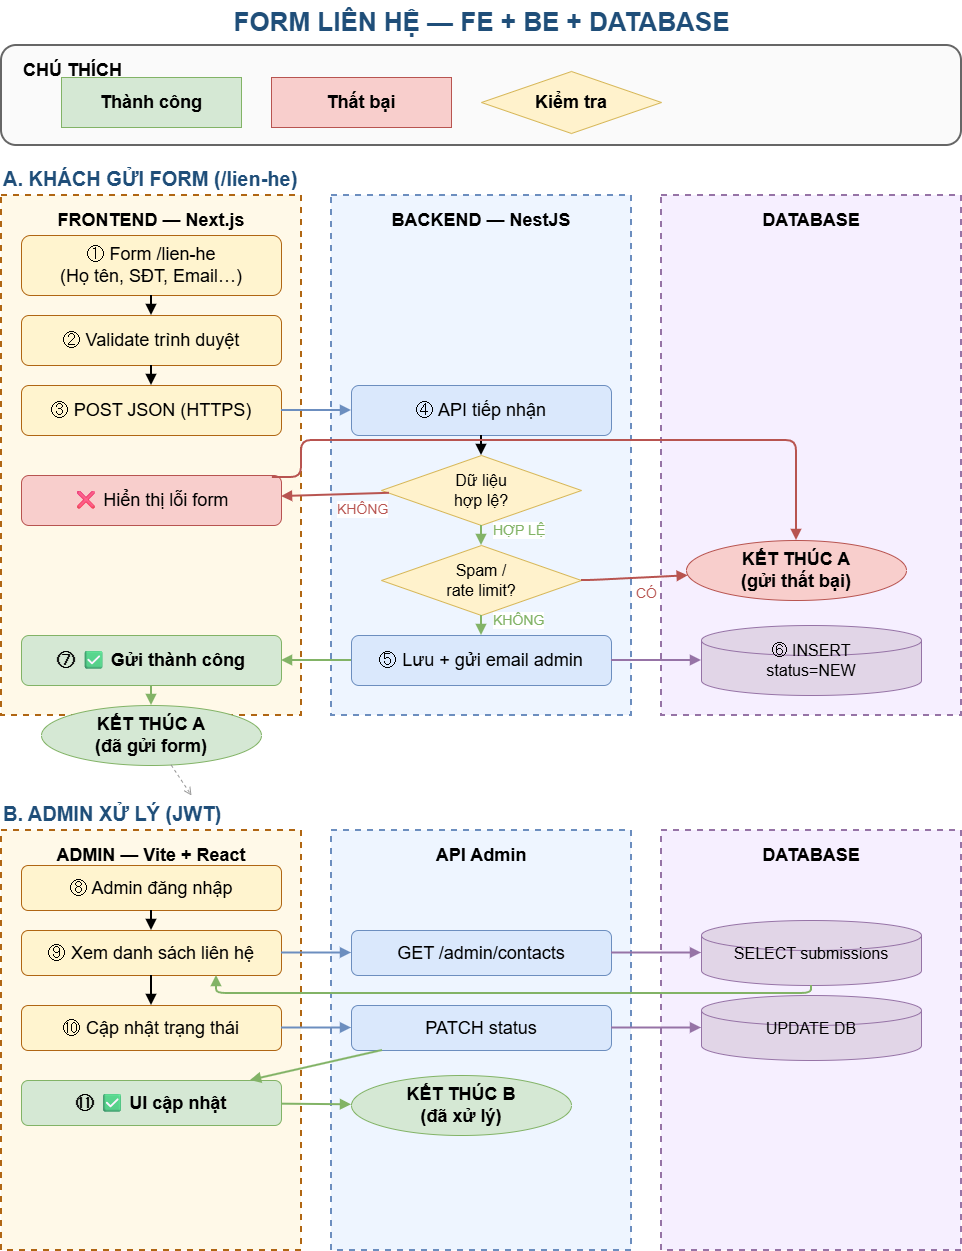

The diagram above was exported from draw.io. Its source (the exported page's mxGraphModel, read from the mxfile embedded in the PNG):
<mxGraphModel dx="1414" dy="841" grid="1" gridSize="10" guides="1" tooltips="1" connect="1" arrows="1" fold="1" page="1" pageScale="1" pageWidth="1200" pageHeight="2000" math="0" shadow="0">
  <root>
    <mxCell id="0" />
    <mxCell id="1" parent="0" />
    <mxCell id="title" parent="1" style="text;html=1;strokeColor=none;fillColor=none;align=center;fontSize=26;fontStyle=1;fontColor=#1F4E79;" value="FORM LIÊN HỆ — FE + BE + DATABASE" vertex="1">
      <mxGeometry height="36" width="900" x="150" y="15" as="geometry" />
    </mxCell>
    <mxCell id="legend-frame" parent="1" style="rounded=1;whiteSpace=wrap;html=1;fillColor=#FAFAFA;strokeColor=#666666;strokeWidth=2;" value="" vertex="1">
      <mxGeometry height="100" width="960" x="120" y="60" as="geometry" />
    </mxCell>
    <mxCell id="legend-title" parent="1" style="text;html=1;strokeColor=none;fillColor=none;align=left;fontSize=18;fontStyle=1;" value="CHÚ THÍCH" vertex="1">
      <mxGeometry height="24" width="100" x="140" y="68" as="geometry" />
    </mxCell>
    <mxCell id="legend-ok" parent="1" style="rounded=0;whiteSpace=wrap;html=1;fillColor=#D5E8D4;strokeColor=#82B366;fontStyle=1;fontSize=18;align=center;" value="Thành công" vertex="1">
      <mxGeometry height="50" width="180" x="180" y="92" as="geometry" />
    </mxCell>
    <mxCell id="legend-fail" parent="1" style="rounded=0;whiteSpace=wrap;html=1;fillColor=#F8CECC;strokeColor=#B85450;fontStyle=1;fontSize=18;align=center;" value="Thất bại" vertex="1">
      <mxGeometry height="50" width="180" x="390" y="92" as="geometry" />
    </mxCell>
    <mxCell id="legend-check" parent="1" style="rhombus;whiteSpace=wrap;html=1;fillColor=#FFF2CC;strokeColor=#D6B656;fontStyle=1;fontSize=18;align=center;" value="Kiểm tra" vertex="1">
      <mxGeometry height="62" width="180" x="600" y="86" as="geometry" />
    </mxCell>
    <mxCell id="sec-a" parent="1" style="text;html=1;strokeColor=none;fillColor=none;align=left;fontSize=20;fontStyle=1;fontColor=#1F4E79;" value="A. KHÁCH GỬI FORM (/lien-he)" vertex="1">
      <mxGeometry height="30" width="400" x="120" y="175" as="geometry" />
    </mxCell>
    <mxCell id="lane-fe" parent="1" style="rounded=0;whiteSpace=wrap;html=1;fillColor=#FFF9E8;strokeColor=#B06613;strokeWidth=2;dashed=1;fontSize=18;fontStyle=1;align=center;verticalAlign=top;spacingTop=8;" value="FRONTEND — Next.js" vertex="1">
      <mxGeometry height="520" width="300" x="120" y="210" as="geometry" />
    </mxCell>
    <mxCell id="lane-be" parent="1" style="rounded=0;whiteSpace=wrap;html=1;fillColor=#EEF5FF;strokeColor=#6C8EBF;strokeWidth=2;dashed=1;fontSize=18;fontStyle=1;align=center;verticalAlign=top;spacingTop=8;" value="BACKEND — NestJS" vertex="1">
      <mxGeometry height="520" width="300" x="450" y="210" as="geometry" />
    </mxCell>
    <mxCell id="lane-db" parent="1" style="rounded=0;whiteSpace=wrap;html=1;fillColor=#F6EFFF;strokeColor=#9673A6;strokeWidth=2;dashed=1;fontSize=18;fontStyle=1;align=center;verticalAlign=top;spacingTop=8;" value="DATABASE" vertex="1">
      <mxGeometry height="520" width="300" x="780" y="210" as="geometry" />
    </mxCell>
    <mxCell id="fe1" parent="1" style="rounded=1;whiteSpace=wrap;html=1;fillColor=#FFF4CF;strokeColor=#B06613;fontSize=18;align=center;" value="① Form /lien-he&#10;(Họ tên, SĐT, Email…)" vertex="1">
      <mxGeometry height="60" width="260" x="140" y="250" as="geometry" />
    </mxCell>
    <mxCell id="fe2" parent="1" style="rounded=1;whiteSpace=wrap;html=1;fillColor=#FFF4CF;strokeColor=#B06613;fontSize=18;align=center;" value="② Validate trình duyệt" vertex="1">
      <mxGeometry height="50" width="260" x="140" y="330" as="geometry" />
    </mxCell>
    <mxCell id="fe3" parent="1" style="rounded=1;whiteSpace=wrap;html=1;fillColor=#FFF4CF;strokeColor=#B06613;fontSize=18;align=center;" value="③ POST JSON (HTTPS)" vertex="1">
      <mxGeometry height="50" width="260" x="140" y="400" as="geometry" />
    </mxCell>
    <mxCell id="be1" parent="1" style="rounded=1;whiteSpace=wrap;html=1;fillColor=#DAE8FC;strokeColor=#6C8EBF;fontSize=18;align=center;" value="④ API tiếp nhận" vertex="1">
      <mxGeometry height="50" width="260" x="470" y="400" as="geometry" />
    </mxCell>
    <mxCell id="c1" parent="1" style="rhombus;whiteSpace=wrap;html=1;fillColor=#FFF2CC;strokeColor=#D6B656;fontSize=16;align=center;" value="Dữ liệu&#10;hợp lệ?" vertex="1">
      <mxGeometry height="70" width="200" x="500" y="470" as="geometry" />
    </mxCell>
    <mxCell id="c2" parent="1" style="rhombus;whiteSpace=wrap;html=1;fillColor=#FFF2CC;strokeColor=#D6B656;fontSize=16;align=center;" value="Spam /&#10;rate limit?" vertex="1">
      <mxGeometry height="70" width="200" x="500" y="560" as="geometry" />
    </mxCell>
    <mxCell id="fe-fail" parent="1" style="rounded=1;whiteSpace=wrap;html=1;fillColor=#F8CECC;strokeColor=#B85450;fontSize=18;align=center;" value="❌ Hiển thị lỗi form" vertex="1">
      <mxGeometry height="50" width="260" x="140" y="490" as="geometry" />
    </mxCell>
    <mxCell id="be2" parent="1" style="rounded=1;whiteSpace=wrap;html=1;fillColor=#DAE8FC;strokeColor=#6C8EBF;fontSize=18;align=center;" value="⑤ Lưu + gửi email admin" vertex="1">
      <mxGeometry height="50" width="260" x="470" y="650" as="geometry" />
    </mxCell>
    <mxCell id="db1" parent="1" style="shape=cylinder3;whiteSpace=wrap;html=1;fillColor=#E1D5E7;strokeColor=#9673A6;fontSize=16;align=center;" value="⑥ INSERT&#10;status=NEW" vertex="1">
      <mxGeometry height="70" width="220" x="820" y="640" as="geometry" />
    </mxCell>
    <mxCell id="fe-ok" parent="1" style="rounded=1;whiteSpace=wrap;html=1;fillColor=#D5E8D4;strokeColor=#82B366;fontStyle=1;fontSize=18;align=center;" value="⑦ ✅ Gửi thành công" vertex="1">
      <mxGeometry height="50" width="260" x="140" y="650" as="geometry" />
    </mxCell>
    <mxCell id="end-a-ok" parent="1" style="ellipse;whiteSpace=wrap;html=1;fillColor=#D5E8D4;strokeColor=#82B366;fontStyle=1;fontSize=18;align=center;" value="KẾT THÚC A&#10;(đã gửi form)" vertex="1">
      <mxGeometry height="60" width="220" x="160" y="720" as="geometry" />
    </mxCell>
    <mxCell id="end-a-fail" parent="1" style="ellipse;whiteSpace=wrap;html=1;fillColor=#F8CECC;strokeColor=#B85450;fontStyle=1;fontSize=18;align=center;" value="KẾT THÚC A&#10;(gửi thất bại)" vertex="1">
      <mxGeometry height="60" width="220" x="805" y="555" as="geometry" />
    </mxCell>
    <mxCell id="sec-b" parent="1" style="text;html=1;strokeColor=none;fillColor=none;align=left;fontSize=20;fontStyle=1;fontColor=#1F4E79;" value="B. ADMIN XỬ LÝ (JWT)" vertex="1">
      <mxGeometry height="30" width="400" x="120" y="810" as="geometry" />
    </mxCell>
    <mxCell id="lane-fe2" parent="1" style="rounded=0;whiteSpace=wrap;html=1;fillColor=#FFF9E8;strokeColor=#B06613;strokeWidth=2;dashed=1;fontSize=18;fontStyle=1;align=center;verticalAlign=top;spacingTop=8;" value="ADMIN — Vite + React" vertex="1">
      <mxGeometry height="420" width="300" x="120" y="845" as="geometry" />
    </mxCell>
    <mxCell id="lane-be2" parent="1" style="rounded=0;whiteSpace=wrap;html=1;fillColor=#EEF5FF;strokeColor=#6C8EBF;strokeWidth=2;dashed=1;fontSize=18;fontStyle=1;align=center;verticalAlign=top;spacingTop=8;" value="API Admin" vertex="1">
      <mxGeometry height="420" width="300" x="450" y="845" as="geometry" />
    </mxCell>
    <mxCell id="lane-db2" parent="1" style="rounded=0;whiteSpace=wrap;html=1;fillColor=#F6EFFF;strokeColor=#9673A6;strokeWidth=2;dashed=1;fontSize=18;fontStyle=1;align=center;verticalAlign=top;spacingTop=8;" value="DATABASE" vertex="1">
      <mxGeometry height="420" width="300" x="780" y="845" as="geometry" />
    </mxCell>
    <mxCell id="fe-a1" parent="1" style="rounded=1;whiteSpace=wrap;html=1;fillColor=#FFF4CF;strokeColor=#B06613;fontSize=18;align=center;" value="⑧ Admin đăng nhập" vertex="1">
      <mxGeometry height="45" width="260" x="140" y="880" as="geometry" />
    </mxCell>
    <mxCell id="fe-a2" parent="1" style="rounded=1;whiteSpace=wrap;html=1;fillColor=#FFF4CF;strokeColor=#B06613;fontSize=18;align=center;" value="⑨ Xem danh sách liên hệ" vertex="1">
      <mxGeometry height="45" width="260" x="140" y="945" as="geometry" />
    </mxCell>
    <mxCell id="be-a1" parent="1" style="rounded=1;whiteSpace=wrap;html=1;fillColor=#DAE8FC;strokeColor=#6C8EBF;fontSize=18;align=center;" value="GET /admin/contacts" vertex="1">
      <mxGeometry height="45" width="260" x="470" y="945" as="geometry" />
    </mxCell>
    <mxCell id="db-a1" parent="1" style="shape=cylinder3;whiteSpace=wrap;html=1;fillColor=#E1D5E7;strokeColor=#9673A6;fontSize=16;align=center;" value="SELECT submissions" vertex="1">
      <mxGeometry height="65" width="220" x="820" y="935" as="geometry" />
    </mxCell>
    <mxCell id="fe-a3" parent="1" style="rounded=1;whiteSpace=wrap;html=1;fillColor=#FFF4CF;strokeColor=#B06613;fontSize=18;align=center;" value="⑩ Cập nhật trạng thái" vertex="1">
      <mxGeometry height="45" width="260" x="140" y="1020" as="geometry" />
    </mxCell>
    <mxCell id="be-a2" parent="1" style="rounded=1;whiteSpace=wrap;html=1;fillColor=#DAE8FC;strokeColor=#6C8EBF;fontSize=18;align=center;" value="PATCH status" vertex="1">
      <mxGeometry height="45" width="260" x="470" y="1020" as="geometry" />
    </mxCell>
    <mxCell id="db-a2" parent="1" style="shape=cylinder3;whiteSpace=wrap;html=1;fillColor=#E1D5E7;strokeColor=#9673A6;fontSize=16;align=center;" value="UPDATE DB" vertex="1">
      <mxGeometry height="65" width="220" x="820" y="1010" as="geometry" />
    </mxCell>
    <mxCell id="fe-a4" parent="1" style="rounded=1;whiteSpace=wrap;html=1;fillColor=#D5E8D4;strokeColor=#82B366;fontStyle=1;fontSize=18;align=center;" value="⑪ ✅ UI cập nhật" vertex="1">
      <mxGeometry height="45" width="260" x="140" y="1095" as="geometry" />
    </mxCell>
    <mxCell id="end-b-ok" parent="1" style="ellipse;whiteSpace=wrap;html=1;fillColor=#D5E8D4;strokeColor=#82B366;fontStyle=1;fontSize=18;align=center;" value="KẾT THÚC B&#10;(đã xử lý)" vertex="1">
      <mxGeometry height="60" width="220" x="470" y="1090" as="geometry" />
    </mxCell>
    <mxCell id="e-fe1-2" edge="1" parent="1" source="fe1" style="endArrow=block;html=1;strokeWidth=2;" target="fe2">
      <mxGeometry relative="1" as="geometry" />
    </mxCell>
    <mxCell id="e-fe2-3" edge="1" parent="1" source="fe2" style="endArrow=block;html=1;strokeWidth=2;" target="fe3">
      <mxGeometry relative="1" as="geometry" />
    </mxCell>
    <mxCell id="e-fe3-be1" edge="1" parent="1" source="fe3" style="endArrow=block;strokeColor=#6C8EBF;html=1;strokeWidth=2;" target="be1">
      <mxGeometry relative="1" as="geometry" />
    </mxCell>
    <mxCell id="e-be1-c1" edge="1" parent="1" source="be1" style="endArrow=block;html=1;strokeWidth=2;" target="c1">
      <mxGeometry relative="1" as="geometry" />
    </mxCell>
    <mxCell id="e-c1-y" edge="1" parent="1" source="c1" style="endArrow=block;strokeColor=#82B366;html=1;strokeWidth=2;" target="c2">
      <mxGeometry relative="1" as="geometry" />
    </mxCell>
    <mxCell id="e-c1-y-l" connectable="0" parent="e-c1-y" style="edgeLabel;html=1;fontColor=#82B366;fontSize=14;" value="HỢP LỆ" vertex="1">
      <mxGeometry relative="1" as="geometry">
        <mxPoint x="10" y="-20" as="offset" />
      </mxGeometry>
    </mxCell>
    <mxCell id="e-c1-n" edge="1" parent="1" source="c1" style="endArrow=block;strokeColor=#B85450;html=1;strokeWidth=2;" target="fe-fail">
      <mxGeometry relative="1" as="geometry" />
    </mxCell>
    <mxCell id="e-c1-n-l" connectable="0" parent="e-c1-n" style="edgeLabel;html=1;fontColor=#B85450;fontSize=14;" value="KHÔNG" vertex="1">
      <mxGeometry relative="1" as="geometry">
        <mxPoint as="offset" />
      </mxGeometry>
    </mxCell>
    <mxCell id="e-c2-n" edge="1" parent="1" source="c2" style="endArrow=block;strokeColor=#82B366;html=1;strokeWidth=2;" target="be2">
      <mxGeometry relative="1" as="geometry" />
    </mxCell>
    <mxCell id="e-c2-n-l" connectable="0" parent="e-c2-n" style="edgeLabel;html=1;fontColor=#82B366;fontSize=14;" value="KHÔNG" vertex="1">
      <mxGeometry relative="1" as="geometry">
        <mxPoint x="10" y="-20" as="offset" />
      </mxGeometry>
    </mxCell>
    <mxCell id="e-c2-y" edge="1" parent="1" source="c2" style="endArrow=block;strokeColor=#B85450;html=1;strokeWidth=2;" target="end-a-fail">
      <mxGeometry relative="1" as="geometry">
        <Array as="points">
          <mxPoint x="710" y="595" />
        </Array>
      </mxGeometry>
    </mxCell>
    <mxCell id="e-c2-y-l" connectable="0" parent="e-c2-y" style="edgeLabel;html=1;fontColor=#B85450;fontSize=14;" value="CÓ" vertex="1">
      <mxGeometry relative="1" as="geometry">
        <mxPoint as="offset" />
      </mxGeometry>
    </mxCell>
    <mxCell id="e-be2-db" edge="1" parent="1" source="be2" style="endArrow=block;strokeColor=#9673A6;html=1;strokeWidth=2;" target="db1">
      <mxGeometry relative="1" as="geometry" />
    </mxCell>
    <mxCell id="e-be2-feok" edge="1" parent="1" source="be2" style="endArrow=block;strokeColor=#82B366;html=1;strokeWidth=2;" target="fe-ok">
      <mxGeometry relative="1" as="geometry" />
    </mxCell>
    <mxCell id="e-feok-end" edge="1" parent="1" source="fe-ok" style="endArrow=block;strokeColor=#82B366;html=1;strokeWidth=2;" target="end-a-ok">
      <mxGeometry relative="1" as="geometry" />
    </mxCell>
    <mxCell id="e-fefail-end" edge="1" parent="1" source="fe-fail" style="edgeStyle=orthogonalEdgeStyle;rounded=1;orthogonalLoop=1;jettySize=auto;endArrow=block;strokeColor=#B85450;html=1;strokeWidth=2;exitX=0.965;exitY=0.04;entryX=0.5;entryY=0;exitDx=0;exitDy=0;exitPerimeter=0;" target="end-a-fail">
      <mxGeometry relative="1" as="geometry">
        <Array as="points">
          <mxPoint x="420" y="492" />
          <mxPoint x="420" y="455" />
          <mxPoint x="915" y="455" />
        </Array>
      </mxGeometry>
    </mxCell>
    <mxCell id="e-fe-a1-a2" edge="1" parent="1" source="fe-a1" style="endArrow=block;html=1;strokeWidth=2;" target="fe-a2">
      <mxGeometry relative="1" as="geometry" />
    </mxCell>
    <mxCell id="e-fe-a2-be" edge="1" parent="1" source="fe-a2" style="endArrow=block;strokeColor=#6C8EBF;html=1;strokeWidth=2;" target="be-a1">
      <mxGeometry relative="1" as="geometry" />
    </mxCell>
    <mxCell id="e-be-db" edge="1" parent="1" source="be-a1" style="endArrow=block;strokeColor=#9673A6;html=1;strokeWidth=2;" target="db-a1">
      <mxGeometry relative="1" as="geometry" />
    </mxCell>
    <mxCell id="e-db-fe" edge="1" parent="1" source="db-a1" style="edgeStyle=orthogonalEdgeStyle;rounded=1;orthogonalLoop=1;jettySize=auto;endArrow=block;strokeColor=#82B366;html=1;strokeWidth=2;exitX=0.5;exitY=1;entryX=0.75;entryY=1;entryDx=0;entryDy=0;" target="fe-a2">
      <mxGeometry relative="1" as="geometry">
        <Array as="points">
          <mxPoint x="930" y="1008" />
          <mxPoint x="335" y="1008" />
        </Array>
        <mxPoint x="290" y="1000" as="targetPoint" />
      </mxGeometry>
    </mxCell>
    <mxCell id="e-fe-a2-a3" edge="1" parent="1" source="fe-a2" style="endArrow=block;html=1;strokeWidth=2;" target="fe-a3">
      <mxGeometry relative="1" as="geometry" />
    </mxCell>
    <mxCell id="e-fe-a3-be" edge="1" parent="1" source="fe-a3" style="endArrow=block;strokeColor=#6C8EBF;html=1;strokeWidth=2;" target="be-a2">
      <mxGeometry relative="1" as="geometry" />
    </mxCell>
    <mxCell id="e-be-db2" edge="1" parent="1" source="be-a2" style="endArrow=block;strokeColor=#9673A6;html=1;strokeWidth=2;" target="db-a2">
      <mxGeometry relative="1" as="geometry" />
    </mxCell>
    <mxCell id="e-be-fe-a4" edge="1" parent="1" source="be-a2" style="endArrow=block;strokeColor=#82B366;html=1;strokeWidth=2;" target="fe-a4">
      <mxGeometry relative="1" as="geometry" />
    </mxCell>
    <mxCell id="e-fe-a4-end" edge="1" parent="1" source="fe-a4" style="endArrow=block;strokeColor=#82B366;html=1;strokeWidth=2;" target="end-b-ok">
      <mxGeometry relative="1" as="geometry" />
    </mxCell>
    <mxCell id="e-a-ok-b" edge="1" parent="1" source="end-a-ok" style="endArrow=open;dashed=1;strokeColor=#999999;html=1;" target="sec-b">
      <mxGeometry relative="1" as="geometry" />
    </mxCell>
  </root>
</mxGraphModel>